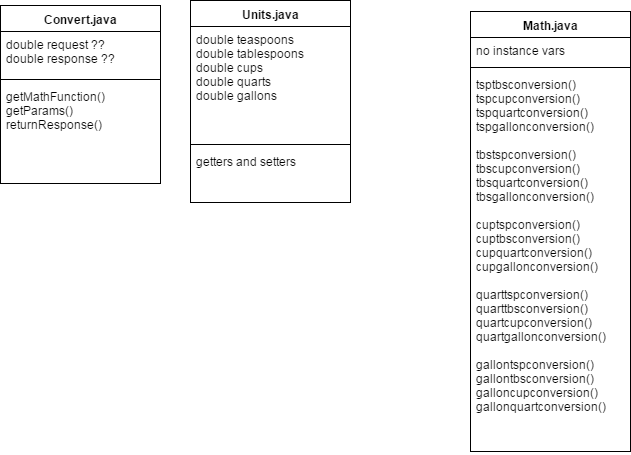

The diagram above was exported from draw.io. Its source (the exported page's mxGraphModel, read from the mxfile embedded in the PNG):
<mxGraphModel dx="1426" dy="745" grid="1" gridSize="10" guides="1" tooltips="1" connect="1" arrows="1" fold="1" page="1" pageScale="1" pageWidth="850" pageHeight="1100" background="#ffffff" math="0" shadow="0">
  <root>
    <mxCell id="0" />
    <mxCell id="1" parent="0" />
    <mxCell id="2" value="Units.java" style="swimlane;html=1;fontStyle=1;align=center;verticalAlign=top;childLayout=stackLayout;horizontal=1;startSize=26;horizontalStack=0;resizeParent=1;resizeLast=0;collapsible=1;marginBottom=0;swimlaneFillColor=#ffffff;" parent="1" vertex="1">
      <mxGeometry x="240" y="259" width="160" height="202" as="geometry">
        <mxRectangle x="240" y="236" width="90" height="26" as="alternateBounds" />
      </mxGeometry>
    </mxCell>
    <mxCell id="3" value="double teaspoons&lt;div&gt;double tablespoons&lt;/div&gt;&lt;div&gt;double cups&lt;/div&gt;&lt;div&gt;double quarts&lt;/div&gt;&lt;div&gt;double gallons&lt;/div&gt;" style="text;html=1;strokeColor=none;fillColor=none;align=left;verticalAlign=top;spacingLeft=4;spacingRight=4;whiteSpace=wrap;overflow=hidden;rotatable=0;points=[[0,0.5],[1,0.5]];portConstraint=eastwest;" parent="2" vertex="1">
      <mxGeometry y="26" width="160" height="114" as="geometry" />
    </mxCell>
    <mxCell id="4" value="" style="line;html=1;strokeWidth=1;fillColor=none;align=left;verticalAlign=middle;spacingTop=-1;spacingLeft=3;spacingRight=3;rotatable=0;labelPosition=right;points=[];portConstraint=eastwest;" parent="2" vertex="1">
      <mxGeometry y="140" width="160" height="8" as="geometry" />
    </mxCell>
    <mxCell id="10" style="edgeStyle=orthogonalEdgeStyle;rounded=0;html=1;exitX=1;exitY=0.5;jettySize=auto;orthogonalLoop=1;" parent="2" source="3" target="3" edge="1">
      <mxGeometry relative="1" as="geometry" />
    </mxCell>
    <mxCell id="5" value="getters and setters" style="text;html=1;strokeColor=none;fillColor=none;align=left;verticalAlign=top;spacingLeft=4;spacingRight=4;whiteSpace=wrap;overflow=hidden;rotatable=0;points=[[0,0.5],[1,0.5]];portConstraint=eastwest;" parent="2" vertex="1">
      <mxGeometry y="148" width="160" height="54" as="geometry" />
    </mxCell>
    <mxCell id="11" value="Math.java" style="swimlane;html=1;fontStyle=1;align=center;verticalAlign=top;childLayout=stackLayout;horizontal=1;startSize=26;horizontalStack=0;resizeParent=1;resizeLast=0;collapsible=1;marginBottom=0;swimlaneFillColor=#ffffff;" parent="1" vertex="1">
      <mxGeometry x="520" y="270" width="160" height="440" as="geometry" />
    </mxCell>
    <mxCell id="12" value="no instance vars" style="text;html=1;strokeColor=none;fillColor=none;align=left;verticalAlign=top;spacingLeft=4;spacingRight=4;whiteSpace=wrap;overflow=hidden;rotatable=0;points=[[0,0.5],[1,0.5]];portConstraint=eastwest;" parent="11" vertex="1">
      <mxGeometry y="26" width="160" height="26" as="geometry" />
    </mxCell>
    <mxCell id="13" value="" style="line;html=1;strokeWidth=1;fillColor=none;align=left;verticalAlign=middle;spacingTop=-1;spacingLeft=3;spacingRight=3;rotatable=0;labelPosition=right;points=[];portConstraint=eastwest;" parent="11" vertex="1">
      <mxGeometry y="52" width="160" height="8" as="geometry" />
    </mxCell>
    <mxCell id="14" value="tsptbsconversion()&lt;div&gt;tspcupconversion()&lt;/div&gt;&lt;div&gt;tspquartconversion()&lt;/div&gt;&lt;div&gt;tspgallonconversion()&lt;/div&gt;&lt;div&gt;&lt;br&gt;&lt;/div&gt;&lt;div&gt;tbstspconversion()&lt;/div&gt;&lt;div&gt;tbscupconversion()&lt;/div&gt;&lt;div&gt;tbsquartconversion()&lt;/div&gt;&lt;div&gt;tbsgallonconversion()&lt;/div&gt;&lt;div&gt;&lt;br&gt;&lt;/div&gt;&lt;div&gt;cuptspconversion()&lt;/div&gt;&lt;div&gt;cuptbsconversion()&lt;/div&gt;&lt;div&gt;cupquartconversion()&lt;/div&gt;&lt;div&gt;cupgallonconversion()&lt;/div&gt;&lt;div&gt;&lt;br&gt;&lt;/div&gt;&lt;div&gt;quarttspconversion()&lt;/div&gt;&lt;div&gt;quarttbsconversion()&lt;/div&gt;&lt;div&gt;quartcupconversion()&lt;/div&gt;&lt;div&gt;quartgallonconversion()&lt;/div&gt;&lt;div&gt;&lt;br&gt;&lt;/div&gt;&lt;div&gt;gallontspconversion()&lt;/div&gt;&lt;div&gt;gallontbsconversion()&lt;/div&gt;&lt;div&gt;galloncupconversion()&lt;/div&gt;&lt;div&gt;gallonquartconversion()&lt;/div&gt;" style="text;html=1;strokeColor=none;fillColor=none;align=left;verticalAlign=top;spacingLeft=4;spacingRight=4;whiteSpace=wrap;overflow=hidden;rotatable=0;points=[[0,0.5],[1,0.5]];portConstraint=eastwest;" parent="11" vertex="1">
      <mxGeometry y="60" width="160" height="380" as="geometry" />
    </mxCell>
    <mxCell id="15" value="Convert.java" style="swimlane;html=1;fontStyle=1;align=center;verticalAlign=top;childLayout=stackLayout;horizontal=1;startSize=26;horizontalStack=0;resizeParent=1;resizeLast=0;collapsible=1;marginBottom=0;swimlaneFillColor=#ffffff;" parent="1" vertex="1">
      <mxGeometry x="50" y="264" width="160" height="178" as="geometry" />
    </mxCell>
    <mxCell id="16" value="&lt;div&gt;double request ??&lt;/div&gt;double response ??" style="text;html=1;strokeColor=none;fillColor=none;align=left;verticalAlign=top;spacingLeft=4;spacingRight=4;whiteSpace=wrap;overflow=hidden;rotatable=0;points=[[0,0.5],[1,0.5]];portConstraint=eastwest;" parent="15" vertex="1">
      <mxGeometry y="26" width="160" height="44" as="geometry" />
    </mxCell>
    <mxCell id="17" value="" style="line;html=1;strokeWidth=1;fillColor=none;align=left;verticalAlign=middle;spacingTop=-1;spacingLeft=3;spacingRight=3;rotatable=0;labelPosition=right;points=[];portConstraint=eastwest;" parent="15" vertex="1">
      <mxGeometry y="70" width="160" height="8" as="geometry" />
    </mxCell>
    <mxCell id="18" value="&lt;div&gt;&lt;span&gt;getMathFunction()&lt;/span&gt;&lt;br&gt;&lt;/div&gt;&lt;div&gt;getParams()&lt;span&gt;&lt;br&gt;&lt;/span&gt;&lt;/div&gt;&lt;div&gt;&lt;span&gt;returnResponse()&lt;/span&gt;&lt;/div&gt;&lt;div&gt;&lt;br&gt;&lt;/div&gt;&lt;div&gt;&lt;br&gt;&lt;/div&gt;" style="text;html=1;strokeColor=none;fillColor=none;align=left;verticalAlign=top;spacingLeft=4;spacingRight=4;whiteSpace=wrap;overflow=hidden;rotatable=0;points=[[0,0.5],[1,0.5]];portConstraint=eastwest;" parent="15" vertex="1">
      <mxGeometry y="78" width="160" height="100" as="geometry" />
    </mxCell>
  </root>
</mxGraphModel>